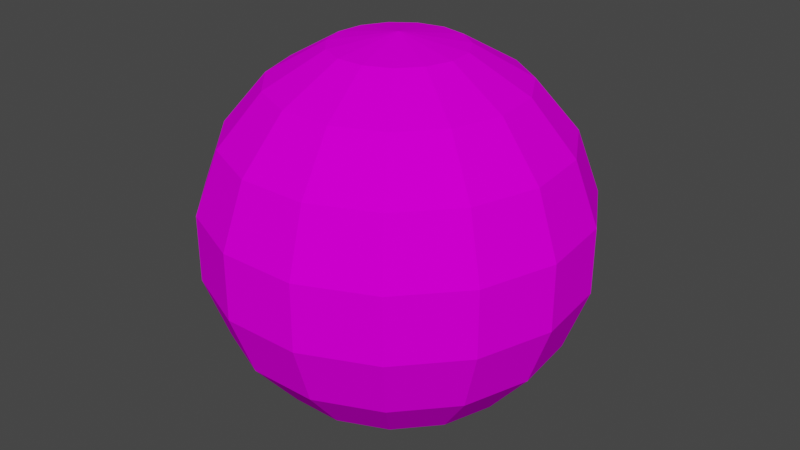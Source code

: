 # Source: logo_skybox.blend  (saved by Blender 3.6.11; exported with 4.5.12 LTS)
import bpy
from mathutils import Matrix  # noqa: F401  (used for matrix-valued properties, if any)

bpy.ops.wm.read_factory_settings(use_empty=True)
scene = bpy.context.scene
scene.name = 'Scene'

# ---- collections
col_collection = bpy.data.collections.new('Collection'); scene.collection.children.link(col_collection)

# ---- images (referenced by path relative to the original .blend; pixels are not part of the script)
import os
ASSET_DIR = os.environ.get("B2B_ASSET_DIR", "")  # directory of the original .blend (textures are referenced by path, not embedded)
HERE = os.path.dirname(os.path.abspath(__file__))  # packed textures are extracted next to this script under _unpacked/

def load_image(name, relpath, width, height, colorspace="sRGB"):
    """Load a texture the original file referenced (path relative to the .blend, or extracted next to this script)."""
    p = next((c for c in (os.path.join(HERE, relpath), os.path.join(ASSET_DIR, relpath)) if relpath and os.path.exists(c)), "")
    if p:
        img = bpy.data.images.load(p, check_existing=True)
        img.name = name
    else:  # same state as the original file: an image datablock whose file is absent (Cycles renders it pink)
        img = bpy.data.images.new(name, width, height)
        img.source = "FILE"
        img.filepath = "//" + (relpath or name)
    img.colorspace_settings.name = colorspace
    return img
img_logo_skybox_png = load_image('logo_skybox.png', 'logo/logo_skybox.png', 1024, 1024, 'sRGB')

# ---- materials (node trees are filled in below, after node groups)
mat_material_001 = bpy.data.materials.new('Material.001')
mat_material_001.use_transparent_shadow = False

# ---- material node trees
mat_material_001.use_nodes = True; mat_material_001.node_tree.nodes.clear()
_N = mat_material_001.node_tree.nodes; _L = mat_material_001.node_tree.links
n0 = _N.new('ShaderNodeBsdfPrincipled'); n0.name = 'Principled BSDF'; n0.location = (10, 300)
n0.distribution = 'GGX'
n0.subsurface_method = 'RANDOM_WALK_SKIN'
n0.inputs[3].default_value = 1.45
n0.inputs[11].default_value = 1.01
n0.inputs[13].default_value = 0.0
n0.inputs[27].default_value = (0.0, 0.0, 0.0, 1.0)
n0.inputs[28].default_value = 1.0
n1 = _N.new('ShaderNodeOutputMaterial'); n1.name = 'Material Output'; n1.location = (300, 300)
n2 = _N.new('ShaderNodeTexImage'); n2.name = 'Image Texture'; n2.location = (-370, 311)
n2.image = img_logo_skybox_png
n3 = _N.new('ShaderNodeMix'); n3.name = 'Mix'; n3.location = (-160, 180)
n3.data_type = 'RGBA'
n3.inputs[0].default_value = 0.03
n3.inputs[6].default_value = (1.0, 1.0, 1.0, 1.0)
_L.new(n0.outputs[0], n1.inputs[0])
_L.new(n2.outputs[0], n0.inputs[0])
_L.new(n2.outputs[0], n3.inputs[7])
_L.new(n3.outputs[2], n0.inputs[14])
n1.is_active_output = True

# ---- world
world_world = bpy.data.worlds.new('World'); scene.world = world_world
world_world.use_nodes = True; world_world.node_tree.nodes.clear()
_N = world_world.node_tree.nodes; _L = world_world.node_tree.links
n0 = _N.new('ShaderNodeOutputWorld'); n0.name = 'World Output'; n0.location = (300, 300)
n1 = _N.new('ShaderNodeBackground'); n1.name = 'Background'; n1.location = (10, 300)
n1.inputs[0].default_value = (0.05088, 0.05088, 0.05088, 1.0)
_L.new(n1.outputs[0], n0.inputs[0])
n0.is_active_output = True
world_world.color = (0.05088, 0.05088, 0.05088)
world_world.use_sun_shadow = False
world_world.sun_shadow_jitter_overblur = 0.0

# ---- meshes
me_sphere = bpy.data.meshes.new('Sphere')
me_sphere.from_pydata([(0.0, 0.6428, 0.766), (0.0, 0.866, 0.5), (0.0, 0.9848, 0.1736), (0.0, 0.9848, -0.1736), (0.0, 0.866, -0.5), (0.0, 0.6428, -0.766), (0.0, 0.342, -0.9397), (0.1391, 0.3125, 0.9397), (0.2614, 0.5872, 0.766), (0.3522, 0.7912, 0.5), (0.4006, 0.8997, 0.1736), (0.4006, 0.8997, -0.1736), (0.3522, 0.7912, -0.5), (0.2614, 0.5872, -0.766), (0.1391, 0.3125, -0.9397), (0.2542, 0.2289, 0.9397), (0.4777, 0.4301, 0.766), (0.6436, 0.5795, 0.5), (0.7319, 0.659, 0.1736), (0.7319, 0.659, -0.1736), (0.6436, 0.5795, -0.5), (0.4777, 0.4301, -0.766), (0.2542, 0.2289, -0.9397), (0.3253, 0.1057, 0.9397), (0.6113, 0.1986, 0.766), (0.8236, 0.2676, 0.5), (0.9366, 0.3043, 0.1736), (0.9366, 0.3043, -0.1736), (0.8236, 0.2676, -0.5), (0.6113, 0.1986, -0.766), (0.3253, 0.1057, -0.9397), (0.3401, -0.03575, 0.9397), (0.6393, -0.06719, 0.766), (0.8613, -0.09052, 0.5), (0.9794, -0.1029, 0.1736), (0.9794, -0.1029, -0.1736), (0.8613, -0.09052, -0.5), (0.6393, -0.06719, -0.766), (0.3401, -0.03575, -0.9397), (0.2962, -0.171, 0.9397), (0.5567, -0.3214, 0.766), (0.75, -0.433, 0.5), (0.8529, -0.4924, 0.1736), (0.8529, -0.4924, -0.1736), (0.75, -0.433, -0.5), (0.5567, -0.3214, -0.766), (0.2962, -0.171, -0.9397), (0.0, 0.0, 1.0), (0.201, -0.2767, 0.9397), (0.3778, -0.52, 0.766), (0.509, -0.7006, 0.5), (0.5789, -0.7967, 0.1736), (0.5789, -0.7967, -0.1736), (0.509, -0.7006, -0.5), (0.3778, -0.52, -0.766), (0.201, -0.2767, -0.9397), (0.07111, -0.3345, 0.9397), (0.1336, -0.6287, 0.766), (0.1801, -0.8471, 0.5), (0.2048, -0.9633, 0.1736), (0.2048, -0.9633, -0.1736), (0.1801, -0.8471, -0.5), (0.1336, -0.6287, -0.766), (0.07111, -0.3345, -0.9397), (-0.07111, -0.3345, 0.9397), (-0.1336, -0.6287, 0.766), (-0.1801, -0.8471, 0.5), (-0.2048, -0.9633, 0.1736), (-0.2048, -0.9633, -0.1736), (-0.1801, -0.8471, -0.5), (-0.1336, -0.6287, -0.766), (-0.07111, -0.3345, -0.9397), (0.0, 0.0, -1.0), (-0.201, -0.2767, 0.9397), (-0.3778, -0.52, 0.766), (-0.509, -0.7006, 0.5), (-0.5789, -0.7967, 0.1736), (-0.5789, -0.7967, -0.1736), (-0.509, -0.7006, -0.5), (-0.3778, -0.52, -0.766), (-0.201, -0.2767, -0.9397), (-0.2962, -0.171, 0.9397), (-0.5567, -0.3214, 0.766), (-0.75, -0.433, 0.5), (-0.8529, -0.4924, 0.1736), (-0.8529, -0.4924, -0.1736), (-0.75, -0.433, -0.5), (-0.5567, -0.3214, -0.766), (-0.2962, -0.171, -0.9397), (-0.3401, -0.03575, 0.9397), (-0.6393, -0.06719, 0.766), (-0.8613, -0.09052, 0.5), (-0.9794, -0.1029, 0.1736), (-0.9794, -0.1029, -0.1736), (-0.8613, -0.09052, -0.5), (-0.6393, -0.06719, -0.766), (-0.3401, -0.03575, -0.9397), (-0.3253, 0.1057, 0.9397), (-0.6113, 0.1986, 0.766), (-0.8236, 0.2676, 0.5), (-0.9366, 0.3043, 0.1736), (-0.9366, 0.3043, -0.1736), (-0.8236, 0.2676, -0.5), (-0.6113, 0.1986, -0.766), (-0.3253, 0.1057, -0.9397), (-0.2542, 0.2289, 0.9397), (-0.4777, 0.4301, 0.766), (-0.6436, 0.5795, 0.5), (-0.7319, 0.659, 0.1736), (-0.7319, 0.659, -0.1736), (-0.6436, 0.5795, -0.5), (-0.4777, 0.4301, -0.766), (-0.2542, 0.2289, -0.9397), (-0.1391, 0.3125, 0.9397), (-0.2614, 0.5872, 0.766), (-0.3522, 0.7912, 0.5), (-0.4006, 0.8997, 0.1736), (-0.4006, 0.8997, -0.1736), (-0.3522, 0.7912, -0.5), (-0.2614, 0.5872, -0.766), (-0.1391, 0.3125, -0.9397), (1.043e-07, 0.342, 0.9397)], [], [(4, 3, 11, 12), (1, 0, 8, 9), (5, 4, 12, 13), (2, 1, 9, 10), (121, 47, 7), (6, 5, 13, 14), (3, 2, 10, 11), (0, 121, 7, 8), (72, 6, 14), (10, 9, 17, 18), (7, 47, 15), (14, 13, 21, 22), (11, 10, 18, 19), (8, 7, 15, 16), (72, 14, 22), (12, 11, 19, 20), (9, 8, 16, 17), (13, 12, 20, 21), (16, 15, 23, 24), (72, 22, 30), (20, 19, 27, 28), (17, 16, 24, 25), (21, 20, 28, 29), (18, 17, 25, 26), (15, 47, 23), (22, 21, 29, 30), (19, 18, 26, 27), (29, 28, 36, 37), (26, 25, 33, 34), (23, 47, 31), (30, 29, 37, 38), (27, 26, 34, 35), (24, 23, 31, 32), (72, 30, 38), (28, 27, 35, 36), (25, 24, 32, 33), (38, 37, 45, 46), (35, 34, 42, 43), (32, 31, 39, 40), (72, 38, 46), (36, 35, 43, 44), (33, 32, 40, 41), (37, 36, 44, 45), (34, 33, 41, 42), (31, 47, 39), (44, 43, 52, 53), (41, 40, 49, 50), (45, 44, 53, 54), (42, 41, 50, 51), (39, 47, 48), (46, 45, 54, 55), (43, 42, 51, 52), (40, 39, 48, 49), (72, 46, 55), (51, 50, 58, 59), (48, 47, 56), (55, 54, 62, 63), (52, 51, 59, 60), (49, 48, 56, 57), (72, 55, 63), (53, 52, 60, 61), (50, 49, 57, 58), (54, 53, 61, 62), (57, 56, 64, 65), (72, 63, 71), (61, 60, 68, 69), (58, 57, 65, 66), (62, 61, 69, 70), (59, 58, 66, 67), (56, 47, 64), (63, 62, 70, 71), (60, 59, 67, 68), (70, 69, 78, 79), (67, 66, 75, 76), (64, 47, 73), (71, 70, 79, 80), (68, 67, 76, 77), (65, 64, 73, 74), (72, 71, 80), (69, 68, 77, 78), (66, 65, 74, 75), (77, 76, 84, 85), (74, 73, 81, 82), (72, 80, 88), (78, 77, 85, 86), (75, 74, 82, 83), (79, 78, 86, 87), (76, 75, 83, 84), (73, 47, 81), (80, 79, 87, 88), (83, 82, 90, 91), (87, 86, 94, 95), (84, 83, 91, 92), (81, 47, 89), (88, 87, 95, 96), (85, 84, 92, 93), (82, 81, 89, 90), (72, 88, 96), (86, 85, 93, 94), (89, 47, 97), (96, 95, 103, 104), (93, 92, 100, 101), (90, 89, 97, 98), (72, 96, 104), (94, 93, 101, 102), (91, 90, 98, 99), (95, 94, 102, 103), (92, 91, 99, 100), (72, 104, 112), (102, 101, 109, 110), (99, 98, 106, 107), (103, 102, 110, 111), (100, 99, 107, 108), (97, 47, 105), (104, 103, 111, 112), (101, 100, 108, 109), (98, 97, 105, 106), (111, 110, 118, 119), (108, 107, 115, 116), (105, 47, 113), (112, 111, 119, 120), (109, 108, 116, 117), (106, 105, 113, 114), (72, 112, 120), (110, 109, 117, 118), (107, 106, 114, 115), (117, 116, 2, 3), (114, 113, 121, 0), (72, 120, 6), (118, 117, 3, 4), (115, 114, 0, 1), (119, 118, 4, 5), (116, 115, 1, 2), (113, 47, 121), (120, 119, 5, 6)])
_uv = me_sphere.uv_layers.new(name='UVMap')
_uv.uv.foreach_set('vector', [0.7333, 0.3333, 0.7333, 0.4444, 0.6667, 0.4444, 0.6667, 0.3333, 0.7333, 0.6667, 0.7333, 0.7778, 0.6667, 0.7778, 0.6667, 0.6667, 0.7333, 0.2222, 0.7333, 0.3333, 0.6667, 0.3333, 0.6667, 0.2222, 0.7333, 0.5556, 0.7333, 0.6667, 0.6667, 0.6667, 0.6667, 0.5556, 0.7333, 0.8889, 0.7, 1.0, 0.6667, 0.8889, 0.7333, 0.1111, 0.7333, 0.2222, 0.6667, 0.2222, 0.6667, 0.1111, 0.7333, 0.4444, 0.7333, 0.5556, 0.6667, 0.5556, 0.6667, 0.4444, 0.7333, 0.7778, 0.7333, 0.8889, 0.6667, 0.8889, 0.6667, 0.7778, 0.7, 0.0, 0.7333, 0.1111, 0.6667, 0.1111, 0.6667, 0.5556, 0.6667, 0.6667, 0.6, 0.6667, 0.6, 0.5556, 0.6667, 0.8889, 0.6333, 1.0, 0.6, 0.8889, 0.6667, 0.1111, 0.6667, 0.2222, 0.6, 0.2222, 0.6, 0.1111, 0.6667, 0.4444, 0.6667, 0.5556, 0.6, 0.5556, 0.6, 0.4444, 0.6667, 0.7778, 0.6667, 0.8889, 0.6, 0.8889, 0.6, 0.7778, 0.6333, 0.0, 0.6667, 0.1111, 0.6, 0.1111, 0.6667, 0.3333, 0.6667, 0.4444, 0.6, 0.4444, 0.6, 0.3333, 0.6667, 0.6667, 0.6667, 0.7778, 0.6, 0.7778, 0.6, 0.6667, 0.6667, 0.2222, 0.6667, 0.3333, 0.6, 0.3333, 0.6, 0.2222, 0.6, 0.7778, 0.6, 0.8889, 0.5333, 0.8889, 0.5333, 0.7778, 0.5667, 0.0, 0.6, 0.1111, 0.5333, 0.1111, 0.6, 0.3333, 0.6, 0.4444, 0.5333, 0.4444, 0.5333, 0.3333, 0.6, 0.6667, 0.6, 0.7778, 0.5333, 0.7778, 0.5333, 0.6667, 0.6, 0.2222, 0.6, 0.3333, 0.5333, 0.3333, 0.5333, 0.2222, 0.6, 0.5556, 0.6, 0.6667, 0.5333, 0.6667, 0.5333, 0.5556, 0.6, 0.8889, 0.5667, 1.0, 0.5333, 0.8889, 0.6, 0.1111, 0.6, 0.2222, 0.5333, 0.2222, 0.5333, 0.1111, 0.6, 0.4444, 0.6, 0.5556, 0.5333, 0.5556, 0.5333, 0.4444, 0.5333, 0.2222, 0.5333, 0.3333, 0.4667, 0.3333, 0.4667, 0.2222, 0.5333, 0.5556, 0.5333, 0.6667, 0.4667, 0.6667, 0.4667, 0.5556, 0.5333, 0.8889, 0.5, 1.0, 0.4667, 0.8889, 0.5333, 0.1111, 0.5333, 0.2222, 0.4667, 0.2222, 0.4667, 0.1111, 0.5333, 0.4444, 0.5333, 0.5556, 0.4667, 0.5556, 0.4667, 0.4444, 0.5333, 0.7778, 0.5333, 0.8889, 0.4667, 0.8889, 0.4667, 0.7778, 0.5, 0.0, 0.5333, 0.1111, 0.4667, 0.1111, 0.5333, 0.3333, 0.5333, 0.4444, 0.4667, 0.4444, 0.4667, 0.3333, 0.5333, 0.6667, 0.5333, 0.7778, 0.4667, 0.7778, 0.4667, 0.6667, 0.4667, 0.1111, 0.4667, 0.2222, 0.4, 0.2222, 0.4, 0.1111, 0.4667, 0.4444, 0.4667, 0.5556, 0.4, 0.5556, 0.4, 0.4444, 0.4667, 0.7778, 0.4667, 0.8889, 0.4, 0.8889, 0.4, 0.7778, 0.4333, 0.0, 0.4667, 0.1111, 0.4, 0.1111, 0.4667, 0.3333, 0.4667, 0.4444, 0.4, 0.4444, 0.4, 0.3333, 0.4667, 0.6667, 0.4667, 0.7778, 0.4, 0.7778, 0.4, 0.6667, 0.4667, 0.2222, 0.4667, 0.3333, 0.4, 0.3333, 0.4, 0.2222, 0.4667, 0.5556, 0.4667, 0.6667, 0.4, 0.6667, 0.4, 0.5556, 0.4667, 0.8889, 0.4333, 1.0, 0.4, 0.8889, 0.4, 0.3333, 0.4, 0.4444, 0.3333, 0.4444, 0.3333, 0.3333, 0.4, 0.6667, 0.4, 0.7778, 0.3333, 0.7778, 0.3333, 0.6667, 0.4, 0.2222, 0.4, 0.3333, 0.3333, 0.3333, 0.3333, 0.2222, 0.4, 0.5556, 0.4, 0.6667, 0.3333, 0.6667, 0.3333, 0.5556, 0.4, 0.8889, 0.3667, 1.0, 0.3333, 0.8889, 0.4, 0.1111, 0.4, 0.2222, 0.3333, 0.2222, 0.3333, 0.1111, 0.4, 0.4444, 0.4, 0.5556, 0.3333, 0.5556, 0.3333, 0.4444, 0.4, 0.7778, 0.4, 0.8889, 0.3333, 0.8889, 0.3333, 0.7778, 0.3667, 0.0, 0.4, 0.1111, 0.3333, 0.1111, 0.3333, 0.5556, 0.3333, 0.6667, 0.2667, 0.6667, 0.2667, 0.5556, 0.3333, 0.8889, 0.3, 1.0, 0.2667, 0.8889, 0.3333, 0.1111, 0.3333, 0.2222, 0.2667, 0.2222, 0.2667, 0.1111, 0.3333, 0.4444, 0.3333, 0.5556, 0.2667, 0.5556, 0.2667, 0.4444, 0.3333, 0.7778, 0.3333, 0.8889, 0.2667, 0.8889, 0.2667, 0.7778, 0.3, 0.0, 0.3333, 0.1111, 0.2667, 0.1111, 0.3333, 0.3333, 0.3333, 0.4444, 0.2667, 0.4444, 0.2667, 0.3333, 0.3333, 0.6667, 0.3333, 0.7778, 0.2667, 0.7778, 0.2667, 0.6667, 0.3333, 0.2222, 0.3333, 0.3333, 0.2667, 0.3333, 0.2667, 0.2222, 0.2667, 0.7778, 0.2667, 0.8889, 0.2, 0.8889, 0.2, 0.7778, 0.2333, 0.0, 0.2667, 0.1111, 0.2, 0.1111, 0.2667, 0.3333, 0.2667, 0.4444, 0.2, 0.4444, 0.2, 0.3333, 0.2667, 0.6667, 0.2667, 0.7778, 0.2, 0.7778, 0.2, 0.6667, 0.2667, 0.2222, 0.2667, 0.3333, 0.2, 0.3333, 0.2, 0.2222, 0.2667, 0.5556, 0.2667, 0.6667, 0.2, 0.6667, 0.2, 0.5556, 0.2667, 0.8889, 0.2333, 1.0, 0.2, 0.8889, 0.2667, 0.1111, 0.2667, 0.2222, 0.2, 0.2222, 0.2, 0.1111, 0.2667, 0.4444, 0.2667, 0.5556, 0.2, 0.5556, 0.2, 0.4444, 0.2, 0.2222, 0.2, 0.3333, 0.1333, 0.3333, 0.1333, 0.2222, 0.2, 0.5556, 0.2, 0.6667, 0.1333, 0.6667, 0.1333, 0.5556, 0.2, 0.8889, 0.1667, 1.0, 0.1333, 0.8889, 0.2, 0.1111, 0.2, 0.2222, 0.1333, 0.2222, 0.1333, 0.1111, 0.2, 0.4444, 0.2, 0.5556, 0.1333, 0.5556, 0.1333, 0.4444, 0.2, 0.7778, 0.2, 0.8889, 0.1333, 0.8889, 0.1333, 0.7778, 0.1667, 0.0, 0.2, 0.1111, 0.1333, 0.1111, 0.2, 0.3333, 0.2, 0.4444, 0.1333, 0.4444, 0.1333, 0.3333, 0.2, 0.6667, 0.2, 0.7778, 0.1333, 0.7778, 0.1333, 0.6667, 0.1333, 0.4444, 0.1333, 0.5556, 0.06667, 0.5556, 0.06667, 0.4444, 0.1333, 0.7778, 0.1333, 0.8889, 0.06667, 0.8889, 0.06667, 0.7778, 0.1, 0.0, 0.1333, 0.1111, 0.06667, 0.1111, 0.1333, 0.3333, 0.1333, 0.4444, 0.06667, 0.4444, 0.06667, 0.3333, 0.1333, 0.6667, 0.1333, 0.7778, 0.06667, 0.7778, 0.06667, 0.6667, 0.1333, 0.2222, 0.1333, 0.3333, 0.06667, 0.3333, 0.06667, 0.2222, 0.1333, 0.5556, 0.1333, 0.6667, 0.06667, 0.6667, 0.06667, 0.5556, 0.1333, 0.8889, 0.1, 1.0, 0.06667, 0.8889, 0.1333, 0.1111, 0.1333, 0.2222, 0.06667, 0.2222, 0.06667, 0.1111, 0.06667, 0.6667, 0.06667, 0.7778, 0.0, 0.7778, 0.0, 0.6667, 0.06667, 0.2222, 0.06667, 0.3333, 0.0, 0.3333, 0.0, 0.2222, 0.06667, 0.5556, 0.06667, 0.6667, 0.0, 0.6667, 0.0, 0.5556, 0.06667, 0.8889, 0.03333, 1.0, 0.0, 0.8889, 0.06667, 0.1111, 0.06667, 0.2222, 0.0, 0.2222, 0.0, 0.1111, 0.06667, 0.4444, 0.06667, 0.5556, 0.0, 0.5556, 0.0, 0.4444, 0.06667, 0.7778, 0.06667, 0.8889, 0.0, 0.8889, 0.0, 0.7778, 0.03333, 0.0, 0.06667, 0.1111, 0.0, 0.1111, 0.06667, 0.3333, 0.06667, 0.4444, 0.0, 0.4444, 0.0, 0.3333, 1.0, 0.8889, 0.9667, 1.0, 0.9333, 0.8889, 1.0, 0.1111, 1.0, 0.2222, 0.9333, 0.2222, 0.9333, 0.1111, 1.0, 0.4444, 1.0, 0.5556, 0.9333, 0.5556, 0.9333, 0.4444, 1.0, 0.7778, 1.0, 0.8889, 0.9333, 0.8889, 0.9333, 0.7778, 0.9667, 0.0, 1.0, 0.1111, 0.9333, 0.1111, 1.0, 0.3333, 1.0, 0.4444, 0.9333, 0.4444, 0.9333, 0.3333, 1.0, 0.6667, 1.0, 0.7778, 0.9333, 0.7778, 0.9333, 0.6667, 1.0, 0.2222, 1.0, 0.3333, 0.9333, 0.3333, 0.9333, 0.2222, 1.0, 0.5556, 1.0, 0.6667, 0.9333, 0.6667, 0.9333, 0.5556, 0.9, 0.0, 0.9333, 0.1111, 0.8667, 0.1111, 0.9333, 0.3333, 0.9333, 0.4444, 0.8667, 0.4444, 0.8667, 0.3333, 0.9333, 0.6667, 0.9333, 0.7778, 0.8667, 0.7778, 0.8667, 0.6667, 0.9333, 0.2222, 0.9333, 0.3333, 0.8667, 0.3333, 0.8667, 0.2222, 0.9333, 0.5556, 0.9333, 0.6667, 0.8667, 0.6667, 0.8667, 0.5556, 0.9333, 0.8889, 0.9, 1.0, 0.8667, 0.8889, 0.9333, 0.1111, 0.9333, 0.2222, 0.8667, 0.2222, 0.8667, 0.1111, 0.9333, 0.4444, 0.9333, 0.5556, 0.8667, 0.5556, 0.8667, 0.4444, 0.9333, 0.7778, 0.9333, 0.8889, 0.8667, 0.8889, 0.8667, 0.7778, 0.8667, 0.2222, 0.8667, 0.3333, 0.8, 0.3333, 0.8, 0.2222, 0.8667, 0.5556, 0.8667, 0.6667, 0.8, 0.6667, 0.8, 0.5556, 0.8667, 0.8889, 0.8333, 1.0, 0.8, 0.8889, 0.8667, 0.1111, 0.8667, 0.2222, 0.8, 0.2222, 0.8, 0.1111, 0.8667, 0.4444, 0.8667, 0.5556, 0.8, 0.5556, 0.8, 0.4444, 0.8667, 0.7778, 0.8667, 0.8889, 0.8, 0.8889, 0.8, 0.7778, 0.8333, 0.0, 0.8667, 0.1111, 0.8, 0.1111, 0.8667, 0.3333, 0.8667, 0.4444, 0.8, 0.4444, 0.8, 0.3333, 0.8667, 0.6667, 0.8667, 0.7778, 0.8, 0.7778, 0.8, 0.6667, 0.8, 0.4444, 0.8, 0.5556, 0.7333, 0.5556, 0.7333, 0.4444, 0.8, 0.7778, 0.8, 0.8889, 0.7333, 0.8889, 0.7333, 0.7778, 0.7667, 0.0, 0.8, 0.1111, 0.7333, 0.1111, 0.8, 0.3333, 0.8, 0.4444, 0.7333, 0.4444, 0.7333, 0.3333, 0.8, 0.6667, 0.8, 0.7778, 0.7333, 0.7778, 0.7333, 0.6667, 0.8, 0.2222, 0.8, 0.3333, 0.7333, 0.3333, 0.7333, 0.2222, 0.8, 0.5556, 0.8, 0.6667, 0.7333, 0.6667, 0.7333, 0.5556, 0.8, 0.8889, 0.7667, 1.0, 0.7333, 0.8889, 0.8, 0.1111, 0.8, 0.2222, 0.7333, 0.2222, 0.7333, 0.1111])
me_sphere.materials.append(mat_material_001)
me_sphere.update()

# ---- objects
ob_sphere = bpy.data.objects.new('Sphere', me_sphere)

# ---- transforms, parenting, visibility, modifiers, constraints
ob_sphere.location = (0.0, 0.0, 0.0)

# ---- collection membership
col_collection.objects.link(ob_sphere)

# ---- scene / render settings (as saved in the file)
scene.frame_start = 1; scene.frame_end = 250; scene.frame_set(1)
scene.render.engine = 'BLENDER_EEVEE_NEXT'
scene.cycles.sampling_pattern = 'TABULATED_SOBOL'
scene.view_settings.view_transform = 'Filmic'
bpy.context.view_layer.update()

# ---- added for rendering (the .blend has no active camera and no usable light): camera, sun
cam_auto = bpy.data.cameras.new('AutoCamera')
cam_auto.lens = 50.0
cam_auto.sensor_width = 36.0
cam_auto.clip_end = 1000.0
ob_auto_camera = bpy.data.objects.new('AutoCamera', cam_auto)
scene.collection.objects.link(ob_auto_camera)
ob_auto_camera.location = (3.15555, -3.77591, 2.52444)
ob_auto_camera.rotation_euler = (1.09748, -7.21219e-08, 0.694738)
scene.camera = ob_auto_camera
light_auto_sun = bpy.data.lights.new('AutoSun', 'SUN')
light_auto_sun.energy = 3.0
light_auto_sun.angle = 0.0523599
ob_auto_sun = bpy.data.objects.new('AutoSun', light_auto_sun)
scene.collection.objects.link(ob_auto_sun)
ob_auto_sun.rotation_euler = (0.872665, 0.174533, 0.523599)
bpy.context.view_layer.update()
